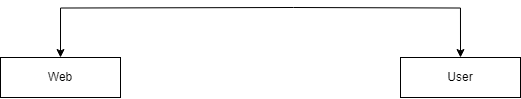

The diagram above was exported from draw.io. Its source (the exported page's mxGraphModel, read from the mxfile embedded in the PNG):
<mxGraphModel dx="989" dy="537" grid="1" gridSize="10" guides="1" tooltips="1" connect="1" arrows="1" fold="1" page="1" pageScale="1" pageWidth="827" pageHeight="1169" math="0" shadow="0">
  <root>
    <mxCell id="WIyWlLk6GJQsqaUBKTNV-0" />
    <mxCell id="WIyWlLk6GJQsqaUBKTNV-1" parent="WIyWlLk6GJQsqaUBKTNV-0" />
    <mxCell id="L1hsQrTEFq8eDqK7IlSe-1" style="edgeStyle=orthogonalEdgeStyle;rounded=0;orthogonalLoop=1;jettySize=auto;html=1;exitX=0.5;exitY=1;exitDx=0;exitDy=0;entryX=0.5;entryY=0;entryDx=0;entryDy=0;" edge="1" parent="WIyWlLk6GJQsqaUBKTNV-1" target="L1hsQrTEFq8eDqK7IlSe-0">
      <mxGeometry relative="1" as="geometry">
        <mxPoint x="413" y="70" as="sourcePoint" />
      </mxGeometry>
    </mxCell>
    <mxCell id="L1hsQrTEFq8eDqK7IlSe-3" style="edgeStyle=orthogonalEdgeStyle;rounded=0;orthogonalLoop=1;jettySize=auto;html=1;exitX=0.5;exitY=1;exitDx=0;exitDy=0;entryX=0.5;entryY=0;entryDx=0;entryDy=0;" edge="1" parent="WIyWlLk6GJQsqaUBKTNV-1" target="L1hsQrTEFq8eDqK7IlSe-2">
      <mxGeometry relative="1" as="geometry">
        <mxPoint x="413" y="70" as="sourcePoint" />
      </mxGeometry>
    </mxCell>
    <mxCell id="L1hsQrTEFq8eDqK7IlSe-0" value="Web" style="rounded=0;whiteSpace=wrap;html=1;" vertex="1" parent="WIyWlLk6GJQsqaUBKTNV-1">
      <mxGeometry x="120" y="120" width="120" height="40" as="geometry" />
    </mxCell>
    <mxCell id="L1hsQrTEFq8eDqK7IlSe-2" value="User" style="rounded=0;whiteSpace=wrap;html=1;" vertex="1" parent="WIyWlLk6GJQsqaUBKTNV-1">
      <mxGeometry x="520" y="120" width="120" height="40" as="geometry" />
    </mxCell>
  </root>
</mxGraphModel>